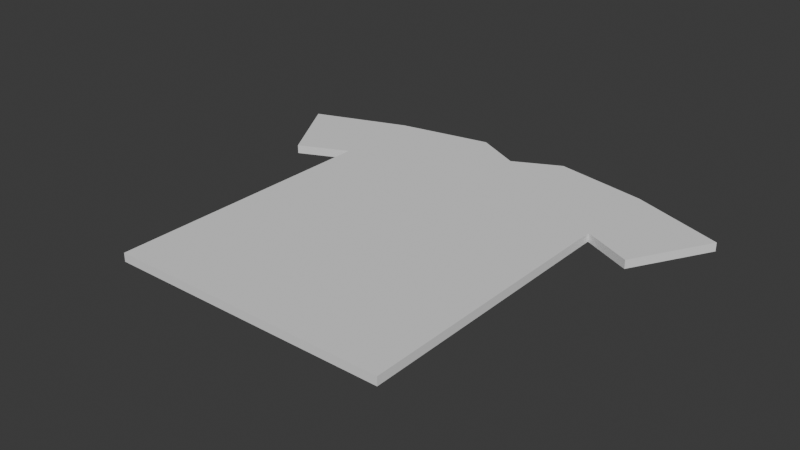 # Source: Shirt.blend  (saved by Blender 5.0.119; exported with 4.5.12 LTS)
import bpy
from mathutils import Matrix  # noqa: F401  (used for matrix-valued properties, if any)

bpy.ops.wm.read_factory_settings(use_empty=True)
scene = bpy.context.scene
scene.name = 'Scene'

# ---- collections
col_collection = bpy.data.collections.new('Collection'); scene.collection.children.link(col_collection)

# ---- world
world_world = bpy.data.worlds.new('World'); scene.world = world_world
world_world.use_nodes = True; world_world.node_tree.nodes.clear()
_N = world_world.node_tree.nodes; _L = world_world.node_tree.links
n0 = _N.new('ShaderNodeOutputWorld'); n0.name = 'World Output'; n0.location = (200, 100)
n1 = _N.new('ShaderNodeBackground'); n1.name = 'Background'; n1.location = (-200, 100)
n1.inputs[0].default_value = (0.05088, 0.05088, 0.05088, 1.0)
_L.new(n1.outputs[0], n0.inputs[0])
n0.is_active_output = True
world_world.color = (0.05088, 0.05088, 0.05088)
world_world.sun_shadow_jitter_overblur = 0.0

# ---- meshes
me_plane = bpy.data.meshes.new('Plane')
me_plane.from_pydata([(-1.0, -1.0, 0.0), (1.0, -1.0, 0.0), (-1.0, 1.0, 0.0), (1.0, 1.0, 0.0), (-1.0, 1.635, 0.0), (1.0, 1.635, 0.0), (1.0, 1.0, 0.0608), (1.0, -1.0, 0.0608), (-1.0, -1.0, 0.0608), (-1.0, 1.0, 0.0608), (0.3333, 1.764, 0.0), (-0.3333, 1.764, 0.0), (0.0, 1.597, 0.0), (-1.354, 0.8401, 0.0), (-1.672, 1.39, 0.0), (1.347, 0.8404, 0.0), (1.665, 1.39, 0.0), (-0.3333, 1.764, 0.0608), (-1.0, 1.635, 0.0608), (1.0, 1.635, 0.0608), (0.3333, 1.764, 0.0608), (0.0, 1.597, 0.0608), (-1.672, 1.39, 0.0608), (-1.354, 0.8401, 0.0608), (1.347, 0.8404, 0.0608), (1.665, 1.39, 0.0608)], [], [(0, 2, 11, 12, 10, 3, 1), (3, 10, 5), (2, 4, 11), (8, 7, 6, 20, 21, 17, 9), (6, 19, 20), (9, 18, 22, 23), (2, 13, 14, 4), (5, 16, 15, 3), (9, 17, 18), (19, 6, 24, 25), (13, 2, 9, 23), (15, 16, 25, 24), (16, 5, 19, 25), (2, 0, 8, 9), (0, 1, 7, 8), (3, 15, 24, 6), (1, 3, 6, 7), (10, 12, 21, 20), (4, 14, 22, 18), (5, 10, 20, 19), (11, 4, 18, 17), (14, 13, 23, 22), (12, 11, 17, 21)])
_uv = me_plane.uv_layers.new(name='UVMap')
_uv.uv.foreach_set('vector', [0.0, 0.0, 0.0, 1.0, 0.3333, 1.0, 0.5, 1.0, 0.6667, 1.0, 1.0, 1.0, 1.0, 0.0, 1.0, 1.0, 0.6667, 1.0, 1.0, 1.0, 0.0, 1.0, 0.0, 1.0, 0.3333, 1.0, 0.0, 0.0, 1.0, 0.0, 1.0, 1.0, 0.6667, 1.0, 0.5, 1.0, 0.3333, 1.0, 0.0, 1.0, 1.0, 1.0, 1.0, 1.0, 0.6667, 1.0, 0.0, 1.0, 0.0, 1.0, 0.0, 1.0, 0.0, 1.0, 0.0, 1.0, 0.0, 1.0, 0.0, 1.0, 0.0, 1.0, 1.0, 1.0, 1.0, 1.0, 1.0, 1.0, 1.0, 1.0, 0.0, 1.0, 0.3333, 1.0, 0.0, 1.0, 1.0, 1.0, 1.0, 1.0, 1.0, 1.0, 1.0, 1.0, 0.0, 1.0, 0.0, 1.0, 0.0, 1.0, 0.0, 1.0, 1.0, 1.0, 1.0, 1.0, 1.0, 1.0, 1.0, 1.0, 1.0, 1.0, 1.0, 1.0, 1.0, 1.0, 1.0, 1.0, 0.0, 1.0, 0.0, 0.0, 0.0, 0.0, 0.0, 1.0, 0.0, 0.0, 1.0, 0.0, 1.0, 0.0, 0.0, 0.0, 1.0, 1.0, 1.0, 1.0, 1.0, 1.0, 1.0, 1.0, 1.0, 0.0, 1.0, 1.0, 1.0, 1.0, 1.0, 0.0, 0.6667, 1.0, 0.5, 1.0, 0.5, 1.0, 0.6667, 1.0, 0.0, 1.0, 0.0, 1.0, 0.0, 1.0, 0.0, 1.0, 1.0, 1.0, 0.6667, 1.0, 0.6667, 1.0, 1.0, 1.0, 0.3333, 1.0, 0.0, 1.0, 0.0, 1.0, 0.3333, 1.0, 0.0, 1.0, 0.0, 1.0, 0.0, 1.0, 0.0, 1.0, 0.5, 1.0, 0.3333, 1.0, 0.3333, 1.0, 0.5, 1.0])
me_plane.update()

# ---- objects
ob_plane = bpy.data.objects.new('Plane', me_plane)

# ---- transforms, parenting, visibility, modifiers, constraints
ob_plane.location = (0.0, 0.0, 0.0)

# ---- collection membership
col_collection.objects.link(ob_plane)

# ---- scene / render settings (as saved in the file)
scene.frame_start = 1; scene.frame_end = 250; scene.frame_set(1)
scene.render.engine = 'BLENDER_EEVEE_NEXT'
scene.render.bake_bias = 0.0
scene.render.bake_samples = 0
scene.cycles.sampling_pattern = 'TABULATED_SOBOL'
scene.eevee.use_volume_custom_range = False
bpy.context.view_layer.update()

# ---- added for rendering (the .blend has no active camera and no usable light): camera, sun
cam_auto = bpy.data.cameras.new('AutoCamera')
cam_auto.lens = 50.0
cam_auto.sensor_width = 36.0
cam_auto.clip_end = 1000.0
ob_auto_camera = bpy.data.objects.new('AutoCamera', cam_auto)
scene.collection.objects.link(ob_auto_camera)
ob_auto_camera.location = (4.00569, -4.4291, 3.23775)
ob_auto_camera.rotation_euler = (1.09748, -7.21219e-08, 0.694738)
scene.camera = ob_auto_camera
light_auto_sun = bpy.data.lights.new('AutoSun', 'SUN')
light_auto_sun.energy = 3.0
light_auto_sun.angle = 0.0523599
ob_auto_sun = bpy.data.objects.new('AutoSun', light_auto_sun)
scene.collection.objects.link(ob_auto_sun)
ob_auto_sun.rotation_euler = (0.872665, 0.174533, 0.523599)
bpy.context.view_layer.update()
